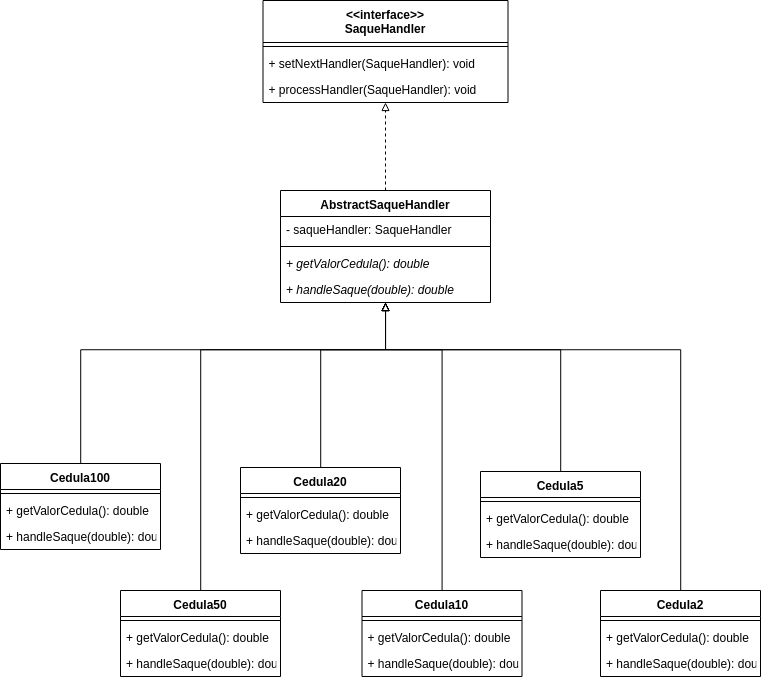

The diagram above was exported from draw.io. Its source (the exported page's mxGraphModel, read from the mxfile embedded in the PNG):
<mxGraphModel dx="906" dy="517" grid="1" gridSize="10" guides="1" tooltips="1" connect="1" arrows="1" fold="1" page="1" pageScale="1" pageWidth="827" pageHeight="1169" math="0" shadow="0">
  <root>
    <mxCell id="0" />
    <mxCell id="1" parent="0" />
    <mxCell id="bnn10QXQRZQM2f7ZOnpc-2" value="AbstractSaqueHandler" style="swimlane;fontStyle=1;align=center;verticalAlign=top;childLayout=stackLayout;horizontal=1;startSize=26;horizontalStack=0;resizeParent=1;resizeParentMax=0;resizeLast=0;collapsible=1;marginBottom=0;" vertex="1" parent="1">
      <mxGeometry x="280" y="201" width="210" height="112" as="geometry" />
    </mxCell>
    <mxCell id="bnn10QXQRZQM2f7ZOnpc-3" value="- saqueHandler: SaqueHandler" style="text;strokeColor=none;fillColor=none;align=left;verticalAlign=top;spacingLeft=4;spacingRight=4;overflow=hidden;rotatable=0;points=[[0,0.5],[1,0.5]];portConstraint=eastwest;" vertex="1" parent="bnn10QXQRZQM2f7ZOnpc-2">
      <mxGeometry y="26" width="210" height="26" as="geometry" />
    </mxCell>
    <mxCell id="bnn10QXQRZQM2f7ZOnpc-4" value="" style="line;strokeWidth=1;fillColor=none;align=left;verticalAlign=middle;spacingTop=-1;spacingLeft=3;spacingRight=3;rotatable=0;labelPosition=right;points=[];portConstraint=eastwest;" vertex="1" parent="bnn10QXQRZQM2f7ZOnpc-2">
      <mxGeometry y="52" width="210" height="8" as="geometry" />
    </mxCell>
    <mxCell id="bnn10QXQRZQM2f7ZOnpc-36" value="+ getValorCedula(): double" style="text;strokeColor=none;fillColor=none;align=left;verticalAlign=top;spacingLeft=4;spacingRight=4;overflow=hidden;rotatable=0;points=[[0,0.5],[1,0.5]];portConstraint=eastwest;fontStyle=2" vertex="1" parent="bnn10QXQRZQM2f7ZOnpc-2">
      <mxGeometry y="60" width="210" height="26" as="geometry" />
    </mxCell>
    <mxCell id="bnn10QXQRZQM2f7ZOnpc-5" value="+ handleSaque(double): double" style="text;strokeColor=none;fillColor=none;align=left;verticalAlign=top;spacingLeft=4;spacingRight=4;overflow=hidden;rotatable=0;points=[[0,0.5],[1,0.5]];portConstraint=eastwest;fontStyle=2" vertex="1" parent="bnn10QXQRZQM2f7ZOnpc-2">
      <mxGeometry y="86" width="210" height="26" as="geometry" />
    </mxCell>
    <mxCell id="bnn10QXQRZQM2f7ZOnpc-64" style="edgeStyle=orthogonalEdgeStyle;rounded=0;orthogonalLoop=1;jettySize=auto;html=1;endArrow=block;endFill=0;" edge="1" parent="1" source="bnn10QXQRZQM2f7ZOnpc-10" target="bnn10QXQRZQM2f7ZOnpc-2">
      <mxGeometry relative="1" as="geometry">
        <mxPoint x="442" y="390" as="targetPoint" />
        <Array as="points">
          <mxPoint x="442" y="360" />
          <mxPoint x="385" y="360" />
        </Array>
      </mxGeometry>
    </mxCell>
    <mxCell id="bnn10QXQRZQM2f7ZOnpc-10" value="Cedula10" style="swimlane;fontStyle=1;align=center;verticalAlign=top;childLayout=stackLayout;horizontal=1;startSize=26;horizontalStack=0;resizeParent=1;resizeParentMax=0;resizeLast=0;collapsible=1;marginBottom=0;" vertex="1" parent="1">
      <mxGeometry x="361.5" y="601" width="160" height="86" as="geometry" />
    </mxCell>
    <mxCell id="bnn10QXQRZQM2f7ZOnpc-12" value="" style="line;strokeWidth=1;fillColor=none;align=left;verticalAlign=middle;spacingTop=-1;spacingLeft=3;spacingRight=3;rotatable=0;labelPosition=right;points=[];portConstraint=eastwest;" vertex="1" parent="bnn10QXQRZQM2f7ZOnpc-10">
      <mxGeometry y="26" width="160" height="8" as="geometry" />
    </mxCell>
    <mxCell id="bnn10QXQRZQM2f7ZOnpc-37" value="+ getValorCedula(): double" style="text;strokeColor=none;fillColor=none;align=left;verticalAlign=top;spacingLeft=4;spacingRight=4;overflow=hidden;rotatable=0;points=[[0,0.5],[1,0.5]];portConstraint=eastwest;fontStyle=0" vertex="1" parent="bnn10QXQRZQM2f7ZOnpc-10">
      <mxGeometry y="34" width="160" height="26" as="geometry" />
    </mxCell>
    <mxCell id="bnn10QXQRZQM2f7ZOnpc-38" value="+ handleSaque(double): double" style="text;strokeColor=none;fillColor=none;align=left;verticalAlign=top;spacingLeft=4;spacingRight=4;overflow=hidden;rotatable=0;points=[[0,0.5],[1,0.5]];portConstraint=eastwest;fontStyle=0" vertex="1" parent="bnn10QXQRZQM2f7ZOnpc-10">
      <mxGeometry y="60" width="160" height="26" as="geometry" />
    </mxCell>
    <mxCell id="bnn10QXQRZQM2f7ZOnpc-31" value="&lt;&lt;interface&gt;&gt;&#10;SaqueHandler&#10;" style="swimlane;fontStyle=1;align=center;verticalAlign=top;childLayout=stackLayout;horizontal=1;startSize=42;horizontalStack=0;resizeParent=1;resizeParentMax=0;resizeLast=0;collapsible=1;marginBottom=0;" vertex="1" parent="1">
      <mxGeometry x="262.5" y="11" width="245" height="102" as="geometry" />
    </mxCell>
    <mxCell id="bnn10QXQRZQM2f7ZOnpc-33" value="" style="line;strokeWidth=1;fillColor=none;align=left;verticalAlign=middle;spacingTop=-1;spacingLeft=3;spacingRight=3;rotatable=0;labelPosition=right;points=[];portConstraint=eastwest;" vertex="1" parent="bnn10QXQRZQM2f7ZOnpc-31">
      <mxGeometry y="42" width="245" height="8" as="geometry" />
    </mxCell>
    <mxCell id="bnn10QXQRZQM2f7ZOnpc-34" value="+ setNextHandler(SaqueHandler): void&#10;" style="text;strokeColor=none;fillColor=none;align=left;verticalAlign=top;spacingLeft=4;spacingRight=4;overflow=hidden;rotatable=0;points=[[0,0.5],[1,0.5]];portConstraint=eastwest;" vertex="1" parent="bnn10QXQRZQM2f7ZOnpc-31">
      <mxGeometry y="50" width="245" height="26" as="geometry" />
    </mxCell>
    <mxCell id="bnn10QXQRZQM2f7ZOnpc-35" value="+ processHandler(SaqueHandler): void&#10;" style="text;strokeColor=none;fillColor=none;align=left;verticalAlign=top;spacingLeft=4;spacingRight=4;overflow=hidden;rotatable=0;points=[[0,0.5],[1,0.5]];portConstraint=eastwest;" vertex="1" parent="bnn10QXQRZQM2f7ZOnpc-31">
      <mxGeometry y="76" width="245" height="26" as="geometry" />
    </mxCell>
    <mxCell id="bnn10QXQRZQM2f7ZOnpc-67" style="edgeStyle=orthogonalEdgeStyle;rounded=0;orthogonalLoop=1;jettySize=auto;html=1;endArrow=block;endFill=0;" edge="1" parent="1" source="bnn10QXQRZQM2f7ZOnpc-39" target="bnn10QXQRZQM2f7ZOnpc-2">
      <mxGeometry relative="1" as="geometry">
        <Array as="points">
          <mxPoint x="560" y="360" />
          <mxPoint x="385" y="360" />
        </Array>
      </mxGeometry>
    </mxCell>
    <mxCell id="bnn10QXQRZQM2f7ZOnpc-39" value="Cedula5" style="swimlane;fontStyle=1;align=center;verticalAlign=top;childLayout=stackLayout;horizontal=1;startSize=26;horizontalStack=0;resizeParent=1;resizeParentMax=0;resizeLast=0;collapsible=1;marginBottom=0;" vertex="1" parent="1">
      <mxGeometry x="480" y="482" width="160" height="86" as="geometry" />
    </mxCell>
    <mxCell id="bnn10QXQRZQM2f7ZOnpc-40" value="" style="line;strokeWidth=1;fillColor=none;align=left;verticalAlign=middle;spacingTop=-1;spacingLeft=3;spacingRight=3;rotatable=0;labelPosition=right;points=[];portConstraint=eastwest;" vertex="1" parent="bnn10QXQRZQM2f7ZOnpc-39">
      <mxGeometry y="26" width="160" height="8" as="geometry" />
    </mxCell>
    <mxCell id="bnn10QXQRZQM2f7ZOnpc-41" value="+ getValorCedula(): double" style="text;strokeColor=none;fillColor=none;align=left;verticalAlign=top;spacingLeft=4;spacingRight=4;overflow=hidden;rotatable=0;points=[[0,0.5],[1,0.5]];portConstraint=eastwest;fontStyle=0" vertex="1" parent="bnn10QXQRZQM2f7ZOnpc-39">
      <mxGeometry y="34" width="160" height="26" as="geometry" />
    </mxCell>
    <mxCell id="bnn10QXQRZQM2f7ZOnpc-42" value="+ handleSaque(double): double" style="text;strokeColor=none;fillColor=none;align=left;verticalAlign=top;spacingLeft=4;spacingRight=4;overflow=hidden;rotatable=0;points=[[0,0.5],[1,0.5]];portConstraint=eastwest;fontStyle=0" vertex="1" parent="bnn10QXQRZQM2f7ZOnpc-39">
      <mxGeometry y="60" width="160" height="26" as="geometry" />
    </mxCell>
    <mxCell id="bnn10QXQRZQM2f7ZOnpc-69" style="edgeStyle=orthogonalEdgeStyle;rounded=0;orthogonalLoop=1;jettySize=auto;html=1;endArrow=block;endFill=0;" edge="1" parent="1" source="bnn10QXQRZQM2f7ZOnpc-43" target="bnn10QXQRZQM2f7ZOnpc-2">
      <mxGeometry relative="1" as="geometry">
        <Array as="points">
          <mxPoint x="320" y="360" />
          <mxPoint x="385" y="360" />
        </Array>
      </mxGeometry>
    </mxCell>
    <mxCell id="bnn10QXQRZQM2f7ZOnpc-43" value="Cedula20&#10;" style="swimlane;fontStyle=1;align=center;verticalAlign=top;childLayout=stackLayout;horizontal=1;startSize=26;horizontalStack=0;resizeParent=1;resizeParentMax=0;resizeLast=0;collapsible=1;marginBottom=0;" vertex="1" parent="1">
      <mxGeometry x="240" y="478" width="160" height="86" as="geometry" />
    </mxCell>
    <mxCell id="bnn10QXQRZQM2f7ZOnpc-44" value="" style="line;strokeWidth=1;fillColor=none;align=left;verticalAlign=middle;spacingTop=-1;spacingLeft=3;spacingRight=3;rotatable=0;labelPosition=right;points=[];portConstraint=eastwest;" vertex="1" parent="bnn10QXQRZQM2f7ZOnpc-43">
      <mxGeometry y="26" width="160" height="8" as="geometry" />
    </mxCell>
    <mxCell id="bnn10QXQRZQM2f7ZOnpc-45" value="+ getValorCedula(): double" style="text;strokeColor=none;fillColor=none;align=left;verticalAlign=top;spacingLeft=4;spacingRight=4;overflow=hidden;rotatable=0;points=[[0,0.5],[1,0.5]];portConstraint=eastwest;fontStyle=0" vertex="1" parent="bnn10QXQRZQM2f7ZOnpc-43">
      <mxGeometry y="34" width="160" height="26" as="geometry" />
    </mxCell>
    <mxCell id="bnn10QXQRZQM2f7ZOnpc-46" value="+ handleSaque(double): double" style="text;strokeColor=none;fillColor=none;align=left;verticalAlign=top;spacingLeft=4;spacingRight=4;overflow=hidden;rotatable=0;points=[[0,0.5],[1,0.5]];portConstraint=eastwest;fontStyle=0" vertex="1" parent="bnn10QXQRZQM2f7ZOnpc-43">
      <mxGeometry y="60" width="160" height="26" as="geometry" />
    </mxCell>
    <mxCell id="bnn10QXQRZQM2f7ZOnpc-70" style="edgeStyle=orthogonalEdgeStyle;rounded=0;orthogonalLoop=1;jettySize=auto;html=1;endArrow=block;endFill=0;" edge="1" parent="1" source="bnn10QXQRZQM2f7ZOnpc-47" target="bnn10QXQRZQM2f7ZOnpc-2">
      <mxGeometry relative="1" as="geometry">
        <Array as="points">
          <mxPoint x="200" y="360" />
          <mxPoint x="385" y="360" />
        </Array>
      </mxGeometry>
    </mxCell>
    <mxCell id="bnn10QXQRZQM2f7ZOnpc-47" value="Cedula50&#10;" style="swimlane;fontStyle=1;align=center;verticalAlign=top;childLayout=stackLayout;horizontal=1;startSize=26;horizontalStack=0;resizeParent=1;resizeParentMax=0;resizeLast=0;collapsible=1;marginBottom=0;" vertex="1" parent="1">
      <mxGeometry x="120" y="601" width="160" height="86" as="geometry" />
    </mxCell>
    <mxCell id="bnn10QXQRZQM2f7ZOnpc-48" value="" style="line;strokeWidth=1;fillColor=none;align=left;verticalAlign=middle;spacingTop=-1;spacingLeft=3;spacingRight=3;rotatable=0;labelPosition=right;points=[];portConstraint=eastwest;" vertex="1" parent="bnn10QXQRZQM2f7ZOnpc-47">
      <mxGeometry y="26" width="160" height="8" as="geometry" />
    </mxCell>
    <mxCell id="bnn10QXQRZQM2f7ZOnpc-49" value="+ getValorCedula(): double" style="text;strokeColor=none;fillColor=none;align=left;verticalAlign=top;spacingLeft=4;spacingRight=4;overflow=hidden;rotatable=0;points=[[0,0.5],[1,0.5]];portConstraint=eastwest;fontStyle=0" vertex="1" parent="bnn10QXQRZQM2f7ZOnpc-47">
      <mxGeometry y="34" width="160" height="26" as="geometry" />
    </mxCell>
    <mxCell id="bnn10QXQRZQM2f7ZOnpc-50" value="+ handleSaque(double): double" style="text;strokeColor=none;fillColor=none;align=left;verticalAlign=top;spacingLeft=4;spacingRight=4;overflow=hidden;rotatable=0;points=[[0,0.5],[1,0.5]];portConstraint=eastwest;fontStyle=0" vertex="1" parent="bnn10QXQRZQM2f7ZOnpc-47">
      <mxGeometry y="60" width="160" height="26" as="geometry" />
    </mxCell>
    <mxCell id="bnn10QXQRZQM2f7ZOnpc-68" style="edgeStyle=orthogonalEdgeStyle;rounded=0;orthogonalLoop=1;jettySize=auto;html=1;endArrow=block;endFill=0;" edge="1" parent="1" source="bnn10QXQRZQM2f7ZOnpc-51" target="bnn10QXQRZQM2f7ZOnpc-2">
      <mxGeometry relative="1" as="geometry">
        <Array as="points">
          <mxPoint x="680" y="360" />
          <mxPoint x="385" y="360" />
        </Array>
      </mxGeometry>
    </mxCell>
    <mxCell id="bnn10QXQRZQM2f7ZOnpc-51" value="Cedula2&#10;" style="swimlane;fontStyle=1;align=center;verticalAlign=top;childLayout=stackLayout;horizontal=1;startSize=26;horizontalStack=0;resizeParent=1;resizeParentMax=0;resizeLast=0;collapsible=1;marginBottom=0;" vertex="1" parent="1">
      <mxGeometry x="600" y="601" width="160" height="86" as="geometry" />
    </mxCell>
    <mxCell id="bnn10QXQRZQM2f7ZOnpc-52" value="" style="line;strokeWidth=1;fillColor=none;align=left;verticalAlign=middle;spacingTop=-1;spacingLeft=3;spacingRight=3;rotatable=0;labelPosition=right;points=[];portConstraint=eastwest;" vertex="1" parent="bnn10QXQRZQM2f7ZOnpc-51">
      <mxGeometry y="26" width="160" height="8" as="geometry" />
    </mxCell>
    <mxCell id="bnn10QXQRZQM2f7ZOnpc-53" value="+ getValorCedula(): double" style="text;strokeColor=none;fillColor=none;align=left;verticalAlign=top;spacingLeft=4;spacingRight=4;overflow=hidden;rotatable=0;points=[[0,0.5],[1,0.5]];portConstraint=eastwest;fontStyle=0" vertex="1" parent="bnn10QXQRZQM2f7ZOnpc-51">
      <mxGeometry y="34" width="160" height="26" as="geometry" />
    </mxCell>
    <mxCell id="bnn10QXQRZQM2f7ZOnpc-54" value="+ handleSaque(double): double" style="text;strokeColor=none;fillColor=none;align=left;verticalAlign=top;spacingLeft=4;spacingRight=4;overflow=hidden;rotatable=0;points=[[0,0.5],[1,0.5]];portConstraint=eastwest;fontStyle=0" vertex="1" parent="bnn10QXQRZQM2f7ZOnpc-51">
      <mxGeometry y="60" width="160" height="26" as="geometry" />
    </mxCell>
    <mxCell id="bnn10QXQRZQM2f7ZOnpc-71" style="edgeStyle=orthogonalEdgeStyle;rounded=0;orthogonalLoop=1;jettySize=auto;html=1;endArrow=block;endFill=0;" edge="1" parent="1" source="bnn10QXQRZQM2f7ZOnpc-55" target="bnn10QXQRZQM2f7ZOnpc-2">
      <mxGeometry relative="1" as="geometry">
        <Array as="points">
          <mxPoint x="80" y="360" />
          <mxPoint x="385" y="360" />
        </Array>
      </mxGeometry>
    </mxCell>
    <mxCell id="bnn10QXQRZQM2f7ZOnpc-55" value="Cedula100" style="swimlane;fontStyle=1;align=center;verticalAlign=top;childLayout=stackLayout;horizontal=1;startSize=26;horizontalStack=0;resizeParent=1;resizeParentMax=0;resizeLast=0;collapsible=1;marginBottom=0;" vertex="1" parent="1">
      <mxGeometry y="474" width="160" height="86" as="geometry" />
    </mxCell>
    <mxCell id="bnn10QXQRZQM2f7ZOnpc-56" value="" style="line;strokeWidth=1;fillColor=none;align=left;verticalAlign=middle;spacingTop=-1;spacingLeft=3;spacingRight=3;rotatable=0;labelPosition=right;points=[];portConstraint=eastwest;" vertex="1" parent="bnn10QXQRZQM2f7ZOnpc-55">
      <mxGeometry y="26" width="160" height="8" as="geometry" />
    </mxCell>
    <mxCell id="bnn10QXQRZQM2f7ZOnpc-57" value="+ getValorCedula(): double" style="text;strokeColor=none;fillColor=none;align=left;verticalAlign=top;spacingLeft=4;spacingRight=4;overflow=hidden;rotatable=0;points=[[0,0.5],[1,0.5]];portConstraint=eastwest;fontStyle=0" vertex="1" parent="bnn10QXQRZQM2f7ZOnpc-55">
      <mxGeometry y="34" width="160" height="26" as="geometry" />
    </mxCell>
    <mxCell id="bnn10QXQRZQM2f7ZOnpc-58" value="+ handleSaque(double): double" style="text;strokeColor=none;fillColor=none;align=left;verticalAlign=top;spacingLeft=4;spacingRight=4;overflow=hidden;rotatable=0;points=[[0,0.5],[1,0.5]];portConstraint=eastwest;fontStyle=0" vertex="1" parent="bnn10QXQRZQM2f7ZOnpc-55">
      <mxGeometry y="60" width="160" height="26" as="geometry" />
    </mxCell>
    <mxCell id="bnn10QXQRZQM2f7ZOnpc-59" value="" style="endArrow=block;dashed=1;html=1;endFill=0;" edge="1" parent="1" source="bnn10QXQRZQM2f7ZOnpc-2" target="bnn10QXQRZQM2f7ZOnpc-31">
      <mxGeometry width="50" height="50" relative="1" as="geometry">
        <mxPoint x="240" y="220" as="sourcePoint" />
        <mxPoint x="290" y="170" as="targetPoint" />
      </mxGeometry>
    </mxCell>
  </root>
</mxGraphModel>